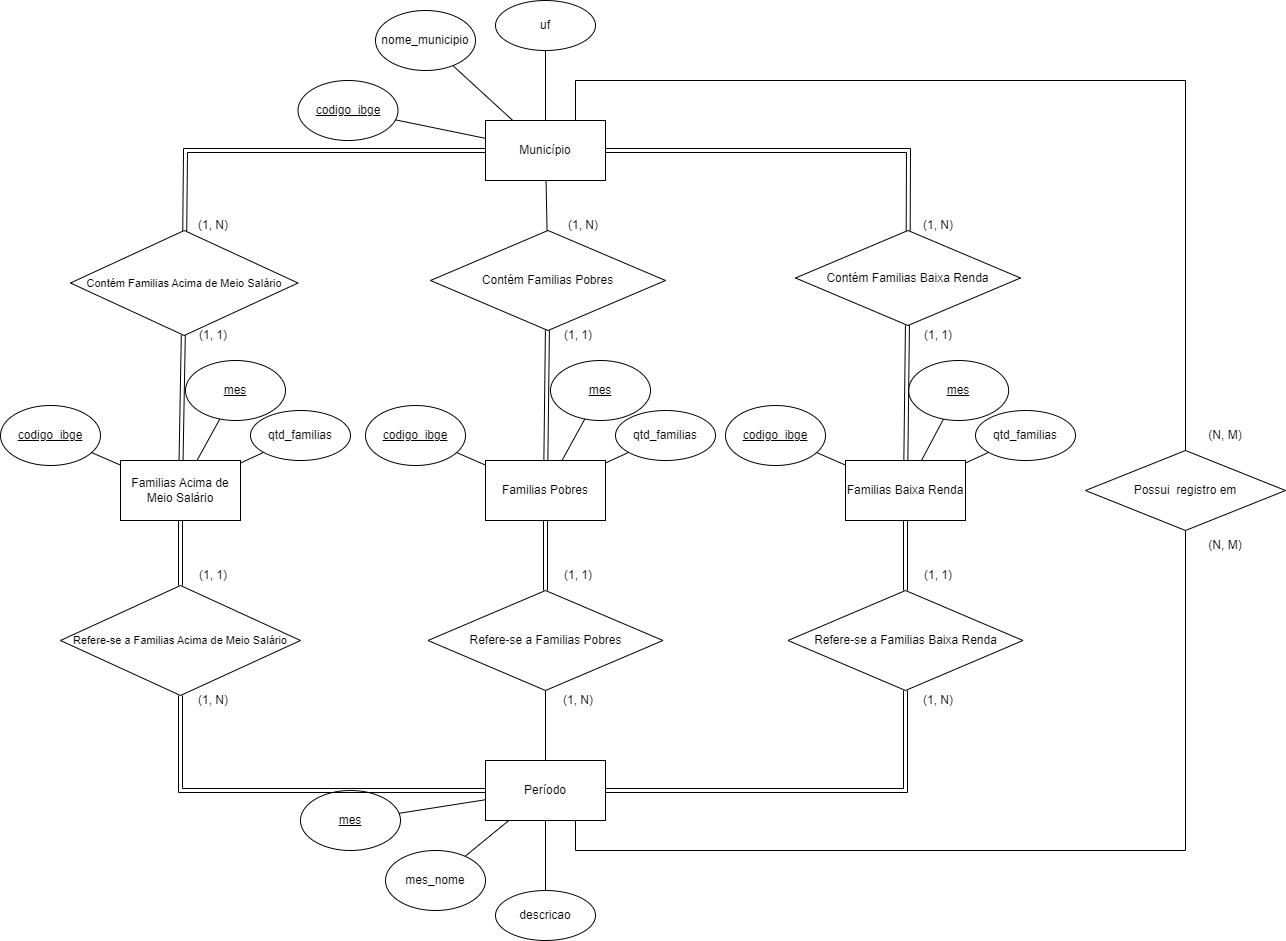

The diagram above was exported from draw.io. Its source (the exported page's mxGraphModel, read from the mxfile embedded in the PNG):
<mxGraphModel dx="1276" dy="606" grid="1" gridSize="10" guides="1" tooltips="1" connect="1" arrows="1" fold="1" page="1" pageScale="1" pageWidth="1654" pageHeight="2336" math="0" shadow="0">
  <root>
    <mxCell id="WIyWlLk6GJQsqaUBKTNV-0" />
    <mxCell id="WIyWlLk6GJQsqaUBKTNV-1" parent="WIyWlLk6GJQsqaUBKTNV-0" />
    <mxCell id="lPRzMYNfsrTAtKwnMJLR-0" value="Município" style="rounded=0;whiteSpace=wrap;html=1;" parent="WIyWlLk6GJQsqaUBKTNV-1" vertex="1">
      <mxGeometry x="520" y="320" width="120" height="60" as="geometry" />
    </mxCell>
    <mxCell id="lPRzMYNfsrTAtKwnMJLR-1" value="&lt;u&gt;codigo_ibge&lt;/u&gt;" style="ellipse;whiteSpace=wrap;html=1;" parent="WIyWlLk6GJQsqaUBKTNV-1" vertex="1">
      <mxGeometry x="332.5" y="280" width="100" height="60" as="geometry" />
    </mxCell>
    <mxCell id="lPRzMYNfsrTAtKwnMJLR-2" value="nome_municipio" style="ellipse;whiteSpace=wrap;html=1;" parent="WIyWlLk6GJQsqaUBKTNV-1" vertex="1">
      <mxGeometry x="410" y="210" width="100" height="60" as="geometry" />
    </mxCell>
    <mxCell id="lPRzMYNfsrTAtKwnMJLR-3" value="uf" style="ellipse;whiteSpace=wrap;html=1;" parent="WIyWlLk6GJQsqaUBKTNV-1" vertex="1">
      <mxGeometry x="530" y="200" width="100" height="50" as="geometry" />
    </mxCell>
    <mxCell id="lPRzMYNfsrTAtKwnMJLR-4" value="" style="endArrow=none;html=1;rounded=0;" parent="WIyWlLk6GJQsqaUBKTNV-1" source="lPRzMYNfsrTAtKwnMJLR-0" target="lPRzMYNfsrTAtKwnMJLR-3" edge="1">
      <mxGeometry width="50" height="50" relative="1" as="geometry">
        <mxPoint x="770" y="370" as="sourcePoint" />
        <mxPoint x="820" y="320" as="targetPoint" />
      </mxGeometry>
    </mxCell>
    <mxCell id="lPRzMYNfsrTAtKwnMJLR-5" value="" style="endArrow=none;html=1;rounded=0;" parent="WIyWlLk6GJQsqaUBKTNV-1" source="lPRzMYNfsrTAtKwnMJLR-0" target="lPRzMYNfsrTAtKwnMJLR-2" edge="1">
      <mxGeometry width="50" height="50" relative="1" as="geometry">
        <mxPoint x="770" y="370" as="sourcePoint" />
        <mxPoint x="820" y="320" as="targetPoint" />
      </mxGeometry>
    </mxCell>
    <mxCell id="lPRzMYNfsrTAtKwnMJLR-6" value="" style="endArrow=none;html=1;rounded=0;" parent="WIyWlLk6GJQsqaUBKTNV-1" source="lPRzMYNfsrTAtKwnMJLR-1" target="lPRzMYNfsrTAtKwnMJLR-0" edge="1">
      <mxGeometry width="50" height="50" relative="1" as="geometry">
        <mxPoint x="770" y="370" as="sourcePoint" />
        <mxPoint x="820" y="320" as="targetPoint" />
      </mxGeometry>
    </mxCell>
    <mxCell id="lPRzMYNfsrTAtKwnMJLR-9" value="Período" style="rounded=0;whiteSpace=wrap;html=1;" parent="WIyWlLk6GJQsqaUBKTNV-1" vertex="1">
      <mxGeometry x="520" y="960" width="120" height="60" as="geometry" />
    </mxCell>
    <mxCell id="lPRzMYNfsrTAtKwnMJLR-10" value="&lt;u&gt;mes&lt;/u&gt;" style="ellipse;whiteSpace=wrap;html=1;" parent="WIyWlLk6GJQsqaUBKTNV-1" vertex="1">
      <mxGeometry x="335" y="990" width="100" height="60" as="geometry" />
    </mxCell>
    <mxCell id="lPRzMYNfsrTAtKwnMJLR-11" value="mes_nome" style="ellipse;whiteSpace=wrap;html=1;" parent="WIyWlLk6GJQsqaUBKTNV-1" vertex="1">
      <mxGeometry x="420" y="1050" width="100" height="60" as="geometry" />
    </mxCell>
    <mxCell id="lPRzMYNfsrTAtKwnMJLR-12" value="descricao" style="ellipse;whiteSpace=wrap;html=1;" parent="WIyWlLk6GJQsqaUBKTNV-1" vertex="1">
      <mxGeometry x="530" y="1090" width="100" height="50" as="geometry" />
    </mxCell>
    <mxCell id="lPRzMYNfsrTAtKwnMJLR-13" value="" style="endArrow=none;html=1;rounded=0;" parent="WIyWlLk6GJQsqaUBKTNV-1" source="lPRzMYNfsrTAtKwnMJLR-9" target="lPRzMYNfsrTAtKwnMJLR-12" edge="1">
      <mxGeometry width="50" height="50" relative="1" as="geometry">
        <mxPoint x="775" y="1003" as="sourcePoint" />
        <mxPoint x="825" y="953" as="targetPoint" />
      </mxGeometry>
    </mxCell>
    <mxCell id="lPRzMYNfsrTAtKwnMJLR-14" value="" style="endArrow=none;html=1;rounded=0;" parent="WIyWlLk6GJQsqaUBKTNV-1" source="lPRzMYNfsrTAtKwnMJLR-9" target="lPRzMYNfsrTAtKwnMJLR-11" edge="1">
      <mxGeometry width="50" height="50" relative="1" as="geometry">
        <mxPoint x="775" y="1003" as="sourcePoint" />
        <mxPoint x="825" y="953" as="targetPoint" />
      </mxGeometry>
    </mxCell>
    <mxCell id="lPRzMYNfsrTAtKwnMJLR-15" value="" style="endArrow=none;html=1;rounded=0;" parent="WIyWlLk6GJQsqaUBKTNV-1" source="lPRzMYNfsrTAtKwnMJLR-10" target="lPRzMYNfsrTAtKwnMJLR-9" edge="1">
      <mxGeometry width="50" height="50" relative="1" as="geometry">
        <mxPoint x="775" y="1003" as="sourcePoint" />
        <mxPoint x="825" y="953" as="targetPoint" />
      </mxGeometry>
    </mxCell>
    <mxCell id="lPRzMYNfsrTAtKwnMJLR-16" value="Familias Pobres" style="rounded=0;whiteSpace=wrap;html=1;" parent="WIyWlLk6GJQsqaUBKTNV-1" vertex="1">
      <mxGeometry x="520" y="660" width="120" height="60" as="geometry" />
    </mxCell>
    <mxCell id="lPRzMYNfsrTAtKwnMJLR-17" value="&lt;u&gt;codigo_ibge&lt;/u&gt;" style="ellipse;whiteSpace=wrap;html=1;" parent="WIyWlLk6GJQsqaUBKTNV-1" vertex="1">
      <mxGeometry x="400" y="605" width="100" height="60" as="geometry" />
    </mxCell>
    <mxCell id="lPRzMYNfsrTAtKwnMJLR-18" value="&lt;u&gt;mes&lt;/u&gt;" style="ellipse;whiteSpace=wrap;html=1;" parent="WIyWlLk6GJQsqaUBKTNV-1" vertex="1">
      <mxGeometry x="585" y="560" width="100" height="60" as="geometry" />
    </mxCell>
    <mxCell id="lPRzMYNfsrTAtKwnMJLR-19" value="qtd_familias" style="ellipse;whiteSpace=wrap;html=1;" parent="WIyWlLk6GJQsqaUBKTNV-1" vertex="1">
      <mxGeometry x="650" y="610" width="100" height="50" as="geometry" />
    </mxCell>
    <mxCell id="lPRzMYNfsrTAtKwnMJLR-20" value="" style="endArrow=none;html=1;rounded=0;" parent="WIyWlLk6GJQsqaUBKTNV-1" source="lPRzMYNfsrTAtKwnMJLR-16" target="lPRzMYNfsrTAtKwnMJLR-19" edge="1">
      <mxGeometry width="50" height="50" relative="1" as="geometry">
        <mxPoint x="770" y="710" as="sourcePoint" />
        <mxPoint x="820" y="660" as="targetPoint" />
      </mxGeometry>
    </mxCell>
    <mxCell id="lPRzMYNfsrTAtKwnMJLR-21" value="" style="endArrow=none;html=1;rounded=0;" parent="WIyWlLk6GJQsqaUBKTNV-1" source="lPRzMYNfsrTAtKwnMJLR-16" target="lPRzMYNfsrTAtKwnMJLR-18" edge="1">
      <mxGeometry width="50" height="50" relative="1" as="geometry">
        <mxPoint x="770" y="710" as="sourcePoint" />
        <mxPoint x="820" y="660" as="targetPoint" />
      </mxGeometry>
    </mxCell>
    <mxCell id="lPRzMYNfsrTAtKwnMJLR-22" value="" style="endArrow=none;html=1;rounded=0;" parent="WIyWlLk6GJQsqaUBKTNV-1" source="lPRzMYNfsrTAtKwnMJLR-17" target="lPRzMYNfsrTAtKwnMJLR-16" edge="1">
      <mxGeometry width="50" height="50" relative="1" as="geometry">
        <mxPoint x="770" y="710" as="sourcePoint" />
        <mxPoint x="820" y="660" as="targetPoint" />
      </mxGeometry>
    </mxCell>
    <mxCell id="lPRzMYNfsrTAtKwnMJLR-23" value="Familias Baixa Renda" style="rounded=0;whiteSpace=wrap;html=1;" parent="WIyWlLk6GJQsqaUBKTNV-1" vertex="1">
      <mxGeometry x="880" y="660" width="120" height="60" as="geometry" />
    </mxCell>
    <mxCell id="lPRzMYNfsrTAtKwnMJLR-24" value="&lt;u&gt;codigo_ibge&lt;/u&gt;" style="ellipse;whiteSpace=wrap;html=1;" parent="WIyWlLk6GJQsqaUBKTNV-1" vertex="1">
      <mxGeometry x="760" y="605" width="100" height="60" as="geometry" />
    </mxCell>
    <mxCell id="lPRzMYNfsrTAtKwnMJLR-25" value="&lt;u&gt;mes&lt;/u&gt;" style="ellipse;whiteSpace=wrap;html=1;" parent="WIyWlLk6GJQsqaUBKTNV-1" vertex="1">
      <mxGeometry x="943.13" y="560" width="100" height="60" as="geometry" />
    </mxCell>
    <mxCell id="lPRzMYNfsrTAtKwnMJLR-26" value="qtd_familias" style="ellipse;whiteSpace=wrap;html=1;" parent="WIyWlLk6GJQsqaUBKTNV-1" vertex="1">
      <mxGeometry x="1010" y="610" width="100" height="50" as="geometry" />
    </mxCell>
    <mxCell id="lPRzMYNfsrTAtKwnMJLR-27" value="" style="endArrow=none;html=1;rounded=0;" parent="WIyWlLk6GJQsqaUBKTNV-1" source="lPRzMYNfsrTAtKwnMJLR-23" target="lPRzMYNfsrTAtKwnMJLR-26" edge="1">
      <mxGeometry width="50" height="50" relative="1" as="geometry">
        <mxPoint x="1130" y="710" as="sourcePoint" />
        <mxPoint x="1180" y="660" as="targetPoint" />
      </mxGeometry>
    </mxCell>
    <mxCell id="lPRzMYNfsrTAtKwnMJLR-28" value="" style="endArrow=none;html=1;rounded=0;" parent="WIyWlLk6GJQsqaUBKTNV-1" source="lPRzMYNfsrTAtKwnMJLR-23" target="lPRzMYNfsrTAtKwnMJLR-25" edge="1">
      <mxGeometry width="50" height="50" relative="1" as="geometry">
        <mxPoint x="1130" y="710" as="sourcePoint" />
        <mxPoint x="1180" y="660" as="targetPoint" />
      </mxGeometry>
    </mxCell>
    <mxCell id="lPRzMYNfsrTAtKwnMJLR-29" value="" style="endArrow=none;html=1;rounded=0;" parent="WIyWlLk6GJQsqaUBKTNV-1" source="lPRzMYNfsrTAtKwnMJLR-24" target="lPRzMYNfsrTAtKwnMJLR-23" edge="1">
      <mxGeometry width="50" height="50" relative="1" as="geometry">
        <mxPoint x="1130" y="710" as="sourcePoint" />
        <mxPoint x="1180" y="660" as="targetPoint" />
      </mxGeometry>
    </mxCell>
    <mxCell id="lPRzMYNfsrTAtKwnMJLR-30" value="Familias Acima de Meio Salário" style="rounded=0;whiteSpace=wrap;html=1;" parent="WIyWlLk6GJQsqaUBKTNV-1" vertex="1">
      <mxGeometry x="155" y="660" width="120" height="60" as="geometry" />
    </mxCell>
    <mxCell id="lPRzMYNfsrTAtKwnMJLR-31" value="&lt;u&gt;codigo_ibge&lt;/u&gt;" style="ellipse;whiteSpace=wrap;html=1;" parent="WIyWlLk6GJQsqaUBKTNV-1" vertex="1">
      <mxGeometry x="35" y="605" width="100" height="60" as="geometry" />
    </mxCell>
    <mxCell id="lPRzMYNfsrTAtKwnMJLR-32" value="&lt;u&gt;mes&lt;/u&gt;" style="ellipse;whiteSpace=wrap;html=1;" parent="WIyWlLk6GJQsqaUBKTNV-1" vertex="1">
      <mxGeometry x="220" y="560" width="100" height="60" as="geometry" />
    </mxCell>
    <mxCell id="lPRzMYNfsrTAtKwnMJLR-33" value="qtd_familias" style="ellipse;whiteSpace=wrap;html=1;" parent="WIyWlLk6GJQsqaUBKTNV-1" vertex="1">
      <mxGeometry x="285" y="610" width="100" height="50" as="geometry" />
    </mxCell>
    <mxCell id="lPRzMYNfsrTAtKwnMJLR-34" value="" style="endArrow=none;html=1;rounded=0;" parent="WIyWlLk6GJQsqaUBKTNV-1" source="lPRzMYNfsrTAtKwnMJLR-30" target="lPRzMYNfsrTAtKwnMJLR-33" edge="1">
      <mxGeometry width="50" height="50" relative="1" as="geometry">
        <mxPoint x="405" y="710" as="sourcePoint" />
        <mxPoint x="455" y="660" as="targetPoint" />
      </mxGeometry>
    </mxCell>
    <mxCell id="lPRzMYNfsrTAtKwnMJLR-35" value="" style="endArrow=none;html=1;rounded=0;" parent="WIyWlLk6GJQsqaUBKTNV-1" source="lPRzMYNfsrTAtKwnMJLR-30" target="lPRzMYNfsrTAtKwnMJLR-32" edge="1">
      <mxGeometry width="50" height="50" relative="1" as="geometry">
        <mxPoint x="405" y="710" as="sourcePoint" />
        <mxPoint x="455" y="660" as="targetPoint" />
      </mxGeometry>
    </mxCell>
    <mxCell id="lPRzMYNfsrTAtKwnMJLR-36" value="" style="endArrow=none;html=1;rounded=0;" parent="WIyWlLk6GJQsqaUBKTNV-1" source="lPRzMYNfsrTAtKwnMJLR-31" target="lPRzMYNfsrTAtKwnMJLR-30" edge="1">
      <mxGeometry width="50" height="50" relative="1" as="geometry">
        <mxPoint x="405" y="710" as="sourcePoint" />
        <mxPoint x="455" y="660" as="targetPoint" />
      </mxGeometry>
    </mxCell>
    <mxCell id="lPRzMYNfsrTAtKwnMJLR-37" value="&lt;font style=&quot;font-size: 11px;&quot;&gt;Contém Familias Acima de Meio Salário&lt;/font&gt;" style="rhombus;whiteSpace=wrap;html=1;" parent="WIyWlLk6GJQsqaUBKTNV-1" vertex="1">
      <mxGeometry x="105" y="430" width="227.5" height="105" as="geometry" />
    </mxCell>
    <mxCell id="lPRzMYNfsrTAtKwnMJLR-38" value="Contém Familias Baixa Renda" style="rhombus;whiteSpace=wrap;html=1;" parent="WIyWlLk6GJQsqaUBKTNV-1" vertex="1">
      <mxGeometry x="830" y="430" width="225" height="95" as="geometry" />
    </mxCell>
    <mxCell id="lPRzMYNfsrTAtKwnMJLR-39" value="Contém Familias Pobres" style="rhombus;whiteSpace=wrap;html=1;" parent="WIyWlLk6GJQsqaUBKTNV-1" vertex="1">
      <mxGeometry x="465" y="430" width="235" height="100" as="geometry" />
    </mxCell>
    <mxCell id="lPRzMYNfsrTAtKwnMJLR-42" value="" style="shape=link;html=1;rounded=0;" parent="WIyWlLk6GJQsqaUBKTNV-1" source="lPRzMYNfsrTAtKwnMJLR-37" target="lPRzMYNfsrTAtKwnMJLR-30" edge="1">
      <mxGeometry width="100" relative="1" as="geometry">
        <mxPoint x="540" y="370" as="sourcePoint" />
        <mxPoint x="640" y="370" as="targetPoint" />
      </mxGeometry>
    </mxCell>
    <mxCell id="lPRzMYNfsrTAtKwnMJLR-43" value="" style="shape=link;html=1;rounded=0;" parent="WIyWlLk6GJQsqaUBKTNV-1" source="lPRzMYNfsrTAtKwnMJLR-39" target="lPRzMYNfsrTAtKwnMJLR-16" edge="1">
      <mxGeometry width="100" relative="1" as="geometry">
        <mxPoint x="540" y="370" as="sourcePoint" />
        <mxPoint x="640" y="370" as="targetPoint" />
      </mxGeometry>
    </mxCell>
    <mxCell id="lPRzMYNfsrTAtKwnMJLR-44" value="" style="shape=link;html=1;rounded=0;" parent="WIyWlLk6GJQsqaUBKTNV-1" source="lPRzMYNfsrTAtKwnMJLR-38" target="lPRzMYNfsrTAtKwnMJLR-23" edge="1">
      <mxGeometry width="100" relative="1" as="geometry">
        <mxPoint x="540" y="370" as="sourcePoint" />
        <mxPoint x="640" y="370" as="targetPoint" />
      </mxGeometry>
    </mxCell>
    <mxCell id="lPRzMYNfsrTAtKwnMJLR-45" value="" style="endArrow=none;html=1;rounded=0;shape=link;" parent="WIyWlLk6GJQsqaUBKTNV-1" source="lPRzMYNfsrTAtKwnMJLR-37" target="lPRzMYNfsrTAtKwnMJLR-0" edge="1">
      <mxGeometry width="50" height="50" relative="1" as="geometry">
        <mxPoint x="572.5" y="440" as="sourcePoint" />
        <mxPoint x="622.5" y="390" as="targetPoint" />
        <Array as="points">
          <mxPoint x="220" y="350" />
        </Array>
      </mxGeometry>
    </mxCell>
    <mxCell id="lPRzMYNfsrTAtKwnMJLR-46" value="" style="endArrow=none;html=1;rounded=0;" parent="WIyWlLk6GJQsqaUBKTNV-1" source="lPRzMYNfsrTAtKwnMJLR-39" target="lPRzMYNfsrTAtKwnMJLR-0" edge="1">
      <mxGeometry width="50" height="50" relative="1" as="geometry">
        <mxPoint x="572.5" y="440" as="sourcePoint" />
        <mxPoint x="622.5" y="390" as="targetPoint" />
      </mxGeometry>
    </mxCell>
    <mxCell id="lPRzMYNfsrTAtKwnMJLR-47" value="" style="endArrow=none;html=1;rounded=0;shape=link;" parent="WIyWlLk6GJQsqaUBKTNV-1" source="lPRzMYNfsrTAtKwnMJLR-38" target="lPRzMYNfsrTAtKwnMJLR-0" edge="1">
      <mxGeometry width="50" height="50" relative="1" as="geometry">
        <mxPoint x="572.5" y="440" as="sourcePoint" />
        <mxPoint x="622.5" y="390" as="targetPoint" />
        <Array as="points">
          <mxPoint x="943" y="350" />
        </Array>
      </mxGeometry>
    </mxCell>
    <mxCell id="lPRzMYNfsrTAtKwnMJLR-48" value="&lt;div&gt;&lt;font style=&quot;font-size: 11px;&quot;&gt;Refere-se a Familias Acima de Meio Salário&lt;/font&gt;&lt;/div&gt;" style="rhombus;whiteSpace=wrap;html=1;" parent="WIyWlLk6GJQsqaUBKTNV-1" vertex="1">
      <mxGeometry x="95" y="785" width="240" height="110" as="geometry" />
    </mxCell>
    <mxCell id="lPRzMYNfsrTAtKwnMJLR-49" value="Refere-se a Familias Baixa Renda" style="rhombus;whiteSpace=wrap;html=1;" parent="WIyWlLk6GJQsqaUBKTNV-1" vertex="1">
      <mxGeometry x="822.5" y="790" width="235" height="100" as="geometry" />
    </mxCell>
    <mxCell id="lPRzMYNfsrTAtKwnMJLR-50" value="Refere-se a Familias Pobres" style="rhombus;whiteSpace=wrap;html=1;" parent="WIyWlLk6GJQsqaUBKTNV-1" vertex="1">
      <mxGeometry x="462.5" y="790" width="235" height="100" as="geometry" />
    </mxCell>
    <mxCell id="lPRzMYNfsrTAtKwnMJLR-51" value="" style="endArrow=none;html=1;rounded=0;shape=link;" parent="WIyWlLk6GJQsqaUBKTNV-1" source="lPRzMYNfsrTAtKwnMJLR-48" target="lPRzMYNfsrTAtKwnMJLR-9" edge="1">
      <mxGeometry width="50" height="50" relative="1" as="geometry">
        <mxPoint x="570" y="800" as="sourcePoint" />
        <mxPoint x="620" y="750" as="targetPoint" />
        <Array as="points">
          <mxPoint x="215" y="990" />
        </Array>
      </mxGeometry>
    </mxCell>
    <mxCell id="lPRzMYNfsrTAtKwnMJLR-52" value="" style="endArrow=none;html=1;rounded=0;" parent="WIyWlLk6GJQsqaUBKTNV-1" source="lPRzMYNfsrTAtKwnMJLR-50" target="lPRzMYNfsrTAtKwnMJLR-9" edge="1">
      <mxGeometry width="50" height="50" relative="1" as="geometry">
        <mxPoint x="570" y="800" as="sourcePoint" />
        <mxPoint x="580" y="1120" as="targetPoint" />
      </mxGeometry>
    </mxCell>
    <mxCell id="lPRzMYNfsrTAtKwnMJLR-53" value="" style="endArrow=none;html=1;rounded=0;shape=link;" parent="WIyWlLk6GJQsqaUBKTNV-1" source="lPRzMYNfsrTAtKwnMJLR-49" target="lPRzMYNfsrTAtKwnMJLR-9" edge="1">
      <mxGeometry width="50" height="50" relative="1" as="geometry">
        <mxPoint x="570" y="800" as="sourcePoint" />
        <mxPoint x="620" y="750" as="targetPoint" />
        <Array as="points">
          <mxPoint x="940" y="990" />
        </Array>
      </mxGeometry>
    </mxCell>
    <mxCell id="lPRzMYNfsrTAtKwnMJLR-54" value="" style="shape=link;html=1;rounded=0;" parent="WIyWlLk6GJQsqaUBKTNV-1" source="lPRzMYNfsrTAtKwnMJLR-16" target="lPRzMYNfsrTAtKwnMJLR-50" edge="1">
      <mxGeometry width="100" relative="1" as="geometry">
        <mxPoint x="540" y="810" as="sourcePoint" />
        <mxPoint x="640" y="810" as="targetPoint" />
      </mxGeometry>
    </mxCell>
    <mxCell id="lPRzMYNfsrTAtKwnMJLR-55" value="" style="shape=link;html=1;rounded=0;" parent="WIyWlLk6GJQsqaUBKTNV-1" source="lPRzMYNfsrTAtKwnMJLR-30" target="lPRzMYNfsrTAtKwnMJLR-48" edge="1">
      <mxGeometry width="100" relative="1" as="geometry">
        <mxPoint x="540" y="810" as="sourcePoint" />
        <mxPoint x="640" y="810" as="targetPoint" />
      </mxGeometry>
    </mxCell>
    <mxCell id="lPRzMYNfsrTAtKwnMJLR-56" value="" style="shape=link;html=1;rounded=0;" parent="WIyWlLk6GJQsqaUBKTNV-1" source="lPRzMYNfsrTAtKwnMJLR-23" target="lPRzMYNfsrTAtKwnMJLR-49" edge="1">
      <mxGeometry width="100" relative="1" as="geometry">
        <mxPoint x="540" y="810" as="sourcePoint" />
        <mxPoint x="640" y="810" as="targetPoint" />
      </mxGeometry>
    </mxCell>
    <mxCell id="lPRzMYNfsrTAtKwnMJLR-57" value="(1, N)" style="text;html=1;align=center;verticalAlign=middle;whiteSpace=wrap;rounded=0;" parent="WIyWlLk6GJQsqaUBKTNV-1" vertex="1">
      <mxGeometry x="583.13" y="885" width="60" height="30" as="geometry" />
    </mxCell>
    <mxCell id="lPRzMYNfsrTAtKwnMJLR-58" value="(1, N)" style="text;html=1;align=center;verticalAlign=middle;whiteSpace=wrap;rounded=0;" parent="WIyWlLk6GJQsqaUBKTNV-1" vertex="1">
      <mxGeometry x="943.13" y="885" width="60" height="30" as="geometry" />
    </mxCell>
    <mxCell id="lPRzMYNfsrTAtKwnMJLR-59" value="(1, N)" style="text;html=1;align=center;verticalAlign=middle;whiteSpace=wrap;rounded=0;" parent="WIyWlLk6GJQsqaUBKTNV-1" vertex="1">
      <mxGeometry x="218.13" y="885" width="60" height="30" as="geometry" />
    </mxCell>
    <mxCell id="lPRzMYNfsrTAtKwnMJLR-60" value="(1, N)" style="text;html=1;align=center;verticalAlign=middle;whiteSpace=wrap;rounded=0;" parent="WIyWlLk6GJQsqaUBKTNV-1" vertex="1">
      <mxGeometry x="217.5" y="410" width="60" height="30" as="geometry" />
    </mxCell>
    <mxCell id="lPRzMYNfsrTAtKwnMJLR-61" value="(1, N)" style="text;html=1;align=center;verticalAlign=middle;whiteSpace=wrap;rounded=0;" parent="WIyWlLk6GJQsqaUBKTNV-1" vertex="1">
      <mxGeometry x="942.5" y="410" width="60" height="30" as="geometry" />
    </mxCell>
    <mxCell id="lPRzMYNfsrTAtKwnMJLR-62" value="(1, N)" style="text;html=1;align=center;verticalAlign=middle;whiteSpace=wrap;rounded=0;" parent="WIyWlLk6GJQsqaUBKTNV-1" vertex="1">
      <mxGeometry x="587.5" y="410" width="60" height="30" as="geometry" />
    </mxCell>
    <mxCell id="lPRzMYNfsrTAtKwnMJLR-65" value="(1, 1)" style="text;html=1;align=center;verticalAlign=middle;whiteSpace=wrap;rounded=0;" parent="WIyWlLk6GJQsqaUBKTNV-1" vertex="1">
      <mxGeometry x="217.5" y="520" width="60" height="30" as="geometry" />
    </mxCell>
    <mxCell id="lPRzMYNfsrTAtKwnMJLR-66" value="(1, 1)" style="text;html=1;align=center;verticalAlign=middle;whiteSpace=wrap;rounded=0;" parent="WIyWlLk6GJQsqaUBKTNV-1" vertex="1">
      <mxGeometry x="942.5" y="520" width="60" height="30" as="geometry" />
    </mxCell>
    <mxCell id="lPRzMYNfsrTAtKwnMJLR-67" value="(1, 1)" style="text;html=1;align=center;verticalAlign=middle;whiteSpace=wrap;rounded=0;" parent="WIyWlLk6GJQsqaUBKTNV-1" vertex="1">
      <mxGeometry x="582.5" y="520" width="60" height="30" as="geometry" />
    </mxCell>
    <mxCell id="lPRzMYNfsrTAtKwnMJLR-68" value="(1, 1)" style="text;html=1;align=center;verticalAlign=middle;whiteSpace=wrap;rounded=0;" parent="WIyWlLk6GJQsqaUBKTNV-1" vertex="1">
      <mxGeometry x="218.13" y="760" width="60" height="30" as="geometry" />
    </mxCell>
    <mxCell id="lPRzMYNfsrTAtKwnMJLR-69" value="(1, 1)" style="text;html=1;align=center;verticalAlign=middle;whiteSpace=wrap;rounded=0;" parent="WIyWlLk6GJQsqaUBKTNV-1" vertex="1">
      <mxGeometry x="583.13" y="760" width="60" height="30" as="geometry" />
    </mxCell>
    <mxCell id="lPRzMYNfsrTAtKwnMJLR-70" value="(1, 1)" style="text;html=1;align=center;verticalAlign=middle;whiteSpace=wrap;rounded=0;" parent="WIyWlLk6GJQsqaUBKTNV-1" vertex="1">
      <mxGeometry x="943.13" y="760" width="60" height="30" as="geometry" />
    </mxCell>
    <mxCell id="lPRzMYNfsrTAtKwnMJLR-71" value="Possui&amp;nbsp; registro em" style="rhombus;whiteSpace=wrap;html=1;" parent="WIyWlLk6GJQsqaUBKTNV-1" vertex="1">
      <mxGeometry x="1120" y="650" width="200" height="80" as="geometry" />
    </mxCell>
    <mxCell id="lPRzMYNfsrTAtKwnMJLR-72" value="" style="endArrow=none;html=1;rounded=0;entryX=0.75;entryY=0;entryDx=0;entryDy=0;" parent="WIyWlLk6GJQsqaUBKTNV-1" source="lPRzMYNfsrTAtKwnMJLR-71" target="lPRzMYNfsrTAtKwnMJLR-0" edge="1">
      <mxGeometry width="50" height="50" relative="1" as="geometry">
        <mxPoint x="580" y="680" as="sourcePoint" />
        <mxPoint x="630" y="630" as="targetPoint" />
        <Array as="points">
          <mxPoint x="1220" y="280" />
          <mxPoint x="610" y="280" />
        </Array>
      </mxGeometry>
    </mxCell>
    <mxCell id="lPRzMYNfsrTAtKwnMJLR-73" value="" style="endArrow=none;html=1;rounded=0;exitX=0.75;exitY=1;exitDx=0;exitDy=0;" parent="WIyWlLk6GJQsqaUBKTNV-1" source="lPRzMYNfsrTAtKwnMJLR-9" target="lPRzMYNfsrTAtKwnMJLR-71" edge="1">
      <mxGeometry width="50" height="50" relative="1" as="geometry">
        <mxPoint x="580" y="680" as="sourcePoint" />
        <mxPoint x="630" y="630" as="targetPoint" />
        <Array as="points">
          <mxPoint x="610" y="1050" />
          <mxPoint x="1220" y="1050" />
        </Array>
      </mxGeometry>
    </mxCell>
    <mxCell id="lPRzMYNfsrTAtKwnMJLR-74" value="(N, M)" style="text;html=1;align=center;verticalAlign=middle;whiteSpace=wrap;rounded=0;" parent="WIyWlLk6GJQsqaUBKTNV-1" vertex="1">
      <mxGeometry x="1230" y="730" width="60" height="30" as="geometry" />
    </mxCell>
    <mxCell id="lPRzMYNfsrTAtKwnMJLR-76" value="(N, M)" style="text;html=1;align=center;verticalAlign=middle;whiteSpace=wrap;rounded=0;" parent="WIyWlLk6GJQsqaUBKTNV-1" vertex="1">
      <mxGeometry x="1230" y="620" width="60" height="30" as="geometry" />
    </mxCell>
  </root>
</mxGraphModel>